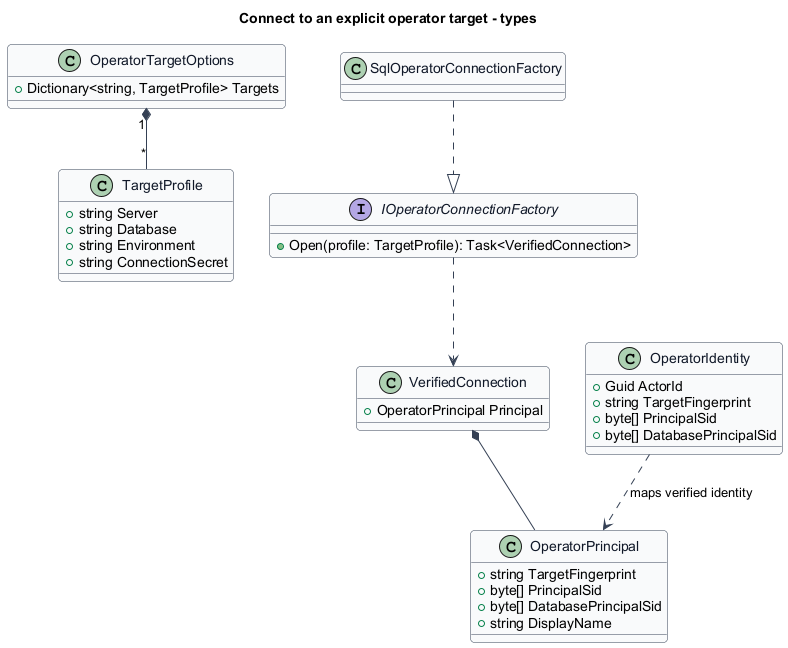

The diagram above was rendered by PlantUML. Its source (embedded in the PNG):
@startuml
skinparam backgroundColor #FFFFFF
skinparam shadowing false
skinparam roundcorner 8
skinparam defaultFontName Arial
skinparam ArrowColor #344054
skinparam class {
 BorderColor #344054
 FontColor #101828
 BackgroundColor #F9FAFB
}
title Connect to an explicit operator target - types
class OperatorTargetOptions {
 +Dictionary<string, TargetProfile> Targets
}
class TargetProfile {
 +string Server
 +string Database
 +string Environment
 +string ConnectionSecret
}
class OperatorPrincipal {
 +string TargetFingerprint
 +byte[] PrincipalSid
 +byte[] DatabasePrincipalSid
 +string DisplayName
}
interface IOperatorConnectionFactory {
 +Open(profile: TargetProfile): Task<VerifiedConnection>
}
class SqlOperatorConnectionFactory
class VerifiedConnection {
 +OperatorPrincipal Principal
}
class OperatorIdentity {
 +Guid ActorId
 +string TargetFingerprint
 +byte[] PrincipalSid
 +byte[] DatabasePrincipalSid
}
OperatorTargetOptions "1" *-- "*" TargetProfile
SqlOperatorConnectionFactory ..|> IOperatorConnectionFactory
IOperatorConnectionFactory ..> VerifiedConnection
VerifiedConnection *-- OperatorPrincipal
OperatorIdentity ..> OperatorPrincipal : maps verified identity
@enduml